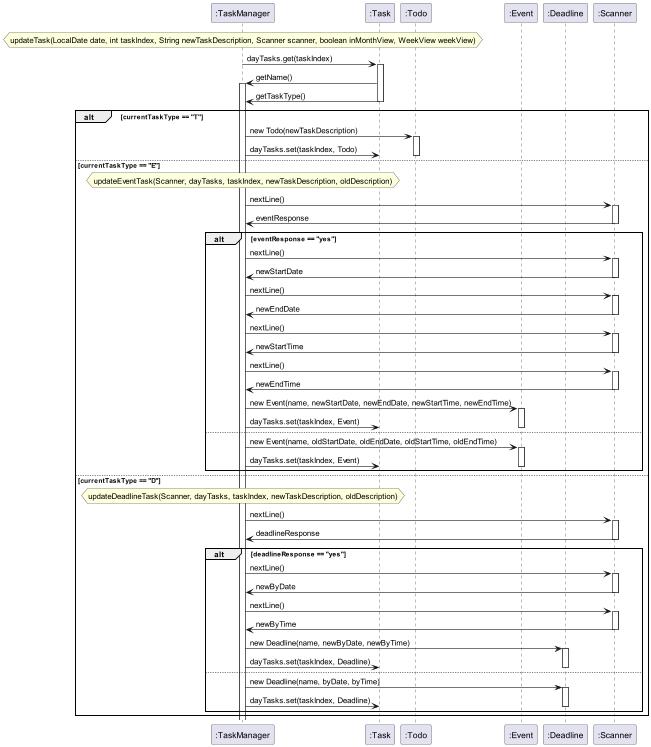

The diagram above was rendered by PlantUML. Its source (embedded in the PNG):
@startuml
participant ":TaskManager" as TaskManager
participant ":Task" as Task
participant ":Todo" as Todo
participant ":Event" as Event
participant ":Deadline" as Deadline
participant ":Scanner" as Scanner

hnote over TaskManager : updateTask(LocalDate date, int taskIndex, String newTaskDescription, Scanner scanner, boolean inMonthView, WeekView weekView)

TaskManager -> Task : dayTasks.get(taskIndex)
activate Task

Task -> TaskManager : getName()
activate TaskManager

Task -> TaskManager : getTaskType()
deactivate Task

alt currentTaskType == "T"
    TaskManager -> Todo : new Todo(newTaskDescription)
    activate Todo
    TaskManager -> Task : dayTasks.set(taskIndex, Todo)
    deactivate Todo
else currentTaskType == "E"
    hnote over TaskManager : updateEventTask(Scanner, dayTasks, taskIndex, newTaskDescription, oldDescription)
    TaskManager -> Scanner : nextLine()
    activate Scanner
    Scanner -> TaskManager : eventResponse
    deactivate Scanner
    alt eventResponse == "yes"
        TaskManager -> Scanner : nextLine()
        activate Scanner
        Scanner -> TaskManager : newStartDate
        deactivate Scanner
        TaskManager -> Scanner : nextLine()
        activate Scanner
        Scanner -> TaskManager : newEndDate
        deactivate Scanner
        TaskManager -> Scanner : nextLine()
        activate Scanner
        Scanner -> TaskManager : newStartTime
        deactivate Scanner
        TaskManager -> Scanner : nextLine()
        activate Scanner
        Scanner -> TaskManager : newEndTime
        deactivate Scanner
        TaskManager -> Event : new Event(name, newStartDate, newEndDate, newStartTime, newEndTime)
        activate Event
        TaskManager -> Task : dayTasks.set(taskIndex, Event)
        deactivate Event
    else
        TaskManager -> Event : new Event(name, oldStartDate, oldEndDate, oldStartTime, oldEndTime)
        activate Event
        TaskManager -> Task : dayTasks.set(taskIndex, Event)
        deactivate Event
    end
else currentTaskType == "D"
    hnote over TaskManager : updateDeadlineTask(Scanner, dayTasks, taskIndex, newTaskDescription, oldDescription)
    TaskManager -> Scanner : nextLine()
    activate Scanner
    Scanner -> TaskManager : deadlineResponse
    deactivate Scanner
    alt deadlineResponse == "yes"
        TaskManager -> Scanner : nextLine()
        activate Scanner
        Scanner -> TaskManager : newByDate
        deactivate Scanner
        TaskManager -> Scanner : nextLine()
        activate Scanner
        Scanner -> TaskManager : newByTime
        deactivate Scanner
        TaskManager -> Deadline : new Deadline(name, newByDate, newByTime)
        activate Deadline
        TaskManager -> Task : dayTasks.set(taskIndex, Deadline)
        deactivate Deadline
    else
        TaskManager -> Deadline : new Deadline(name, byDate, byTime)
        activate Deadline
        TaskManager -> Task : dayTasks.set(taskIndex, Deadline)
        deactivate Deadline
    end
end

@enduml